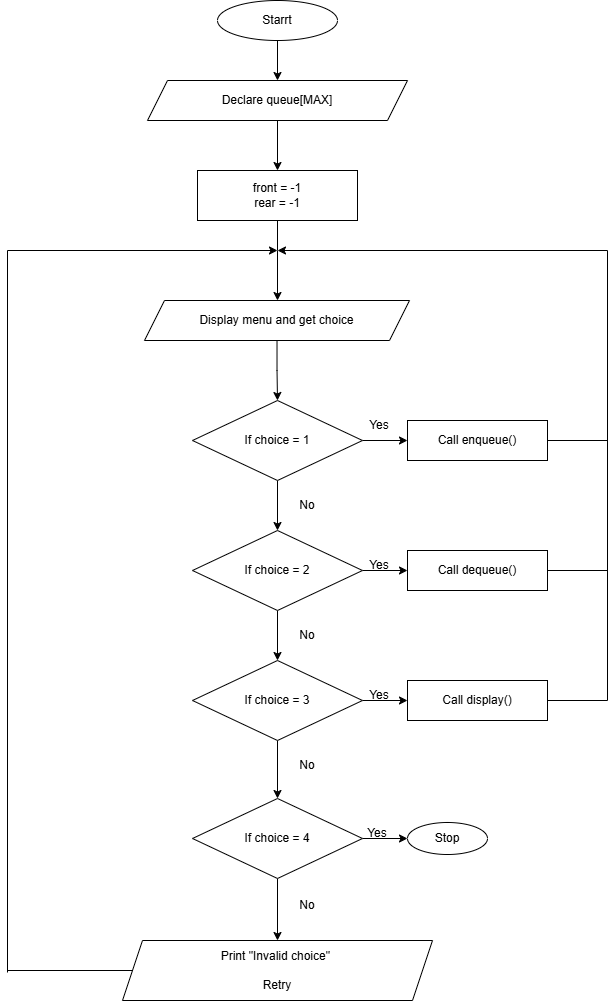

The diagram above was exported from draw.io. Its source (the exported page's mxGraphModel, read from the mxfile embedded in the PNG):
<mxGraphModel dx="688" dy="378" grid="1" gridSize="10" guides="1" tooltips="1" connect="1" arrows="1" fold="1" page="1" pageScale="1" pageWidth="827" pageHeight="1169" math="0" shadow="0">
  <root>
    <mxCell id="0" />
    <mxCell id="1" parent="0" />
    <mxCell id="Z6cki4v-9Lao5C2IJO6p-3" edge="1" parent="1" source="Z6cki4v-9Lao5C2IJO6p-1" style="edgeStyle=orthogonalEdgeStyle;rounded=0;orthogonalLoop=1;jettySize=auto;html=1;" target="Z6cki4v-9Lao5C2IJO6p-2" value="">
      <mxGeometry relative="1" as="geometry" />
    </mxCell>
    <mxCell id="Z6cki4v-9Lao5C2IJO6p-1" parent="1" style="ellipse;whiteSpace=wrap;html=1;" value="Starrt" vertex="1">
      <mxGeometry height="40" width="120" x="330" y="50" as="geometry" />
    </mxCell>
    <mxCell id="Z6cki4v-9Lao5C2IJO6p-5" edge="1" parent="1" source="Z6cki4v-9Lao5C2IJO6p-2" style="edgeStyle=orthogonalEdgeStyle;rounded=0;orthogonalLoop=1;jettySize=auto;html=1;" target="Z6cki4v-9Lao5C2IJO6p-4" value="">
      <mxGeometry relative="1" as="geometry" />
    </mxCell>
    <mxCell id="Z6cki4v-9Lao5C2IJO6p-2" parent="1" style="shape=parallelogram;perimeter=parallelogramPerimeter;whiteSpace=wrap;html=1;fixedSize=1;" value="Declare queue[MAX]" vertex="1">
      <mxGeometry height="40" width="260" x="260" y="130" as="geometry" />
    </mxCell>
    <mxCell id="Z6cki4v-9Lao5C2IJO6p-7" edge="1" parent="1" source="Z6cki4v-9Lao5C2IJO6p-4" style="edgeStyle=orthogonalEdgeStyle;rounded=0;orthogonalLoop=1;jettySize=auto;html=1;" target="Z6cki4v-9Lao5C2IJO6p-6" value="">
      <mxGeometry relative="1" as="geometry">
        <Array as="points">
          <mxPoint x="390" y="300" />
          <mxPoint x="390" y="300" />
        </Array>
      </mxGeometry>
    </mxCell>
    <mxCell id="Z6cki4v-9Lao5C2IJO6p-4" parent="1" style="whiteSpace=wrap;html=1;" value="front = -1&lt;div&gt;rear = -1&lt;/div&gt;" vertex="1">
      <mxGeometry height="50" width="160" x="310" y="220" as="geometry" />
    </mxCell>
    <mxCell id="Z6cki4v-9Lao5C2IJO6p-9" edge="1" parent="1" source="Z6cki4v-9Lao5C2IJO6p-6" style="edgeStyle=orthogonalEdgeStyle;rounded=0;orthogonalLoop=1;jettySize=auto;html=1;" target="Z6cki4v-9Lao5C2IJO6p-8" value="">
      <mxGeometry relative="1" as="geometry" />
    </mxCell>
    <mxCell id="Z6cki4v-9Lao5C2IJO6p-6" parent="1" style="shape=parallelogram;perimeter=parallelogramPerimeter;whiteSpace=wrap;html=1;fixedSize=1;" value="Display menu and get choice" vertex="1">
      <mxGeometry height="40" width="265" x="257" y="350" as="geometry" />
    </mxCell>
    <mxCell id="Z6cki4v-9Lao5C2IJO6p-15" edge="1" parent="1" source="Z6cki4v-9Lao5C2IJO6p-8" style="edgeStyle=orthogonalEdgeStyle;rounded=0;orthogonalLoop=1;jettySize=auto;html=1;" target="Z6cki4v-9Lao5C2IJO6p-14" value="">
      <mxGeometry relative="1" as="geometry" />
    </mxCell>
    <mxCell id="Z6cki4v-9Lao5C2IJO6p-27" edge="1" parent="1" source="Z6cki4v-9Lao5C2IJO6p-8" style="edgeStyle=orthogonalEdgeStyle;rounded=0;orthogonalLoop=1;jettySize=auto;html=1;" target="Z6cki4v-9Lao5C2IJO6p-26" value="">
      <mxGeometry relative="1" as="geometry" />
    </mxCell>
    <mxCell id="Z6cki4v-9Lao5C2IJO6p-8" parent="1" style="rhombus;whiteSpace=wrap;html=1;" value="If choice = 1" vertex="1">
      <mxGeometry height="80" width="170" x="305" y="450" as="geometry" />
    </mxCell>
    <mxCell id="Z6cki4v-9Lao5C2IJO6p-19" edge="1" parent="1" source="Z6cki4v-9Lao5C2IJO6p-12" style="edgeStyle=orthogonalEdgeStyle;rounded=0;orthogonalLoop=1;jettySize=auto;html=1;" target="Z6cki4v-9Lao5C2IJO6p-18" value="">
      <mxGeometry relative="1" as="geometry" />
    </mxCell>
    <mxCell id="Z6cki4v-9Lao5C2IJO6p-39" edge="1" parent="1" source="Z6cki4v-9Lao5C2IJO6p-12" style="edgeStyle=orthogonalEdgeStyle;rounded=0;orthogonalLoop=1;jettySize=auto;html=1;" value="">
      <mxGeometry relative="1" as="geometry">
        <mxPoint x="520" y="888" as="targetPoint" />
      </mxGeometry>
    </mxCell>
    <mxCell id="Z6cki4v-9Lao5C2IJO6p-12" parent="1" style="rhombus;whiteSpace=wrap;html=1;" value="If choice = 4" vertex="1">
      <mxGeometry height="80" width="170" x="305" y="848" as="geometry" />
    </mxCell>
    <mxCell id="Z6cki4v-9Lao5C2IJO6p-17" edge="1" parent="1" source="Z6cki4v-9Lao5C2IJO6p-13" style="edgeStyle=orthogonalEdgeStyle;rounded=0;orthogonalLoop=1;jettySize=auto;html=1;" target="Z6cki4v-9Lao5C2IJO6p-12" value="">
      <mxGeometry relative="1" as="geometry" />
    </mxCell>
    <mxCell id="Z6cki4v-9Lao5C2IJO6p-38" edge="1" parent="1" source="Z6cki4v-9Lao5C2IJO6p-13" style="edgeStyle=orthogonalEdgeStyle;rounded=0;orthogonalLoop=1;jettySize=auto;html=1;" target="Z6cki4v-9Lao5C2IJO6p-36" value="">
      <mxGeometry relative="1" as="geometry" />
    </mxCell>
    <mxCell id="Z6cki4v-9Lao5C2IJO6p-13" parent="1" style="rhombus;whiteSpace=wrap;html=1;" value="If choice = 3" vertex="1">
      <mxGeometry height="80" width="170" x="305" y="710" as="geometry" />
    </mxCell>
    <mxCell id="Z6cki4v-9Lao5C2IJO6p-16" edge="1" parent="1" source="Z6cki4v-9Lao5C2IJO6p-14" style="edgeStyle=orthogonalEdgeStyle;rounded=0;orthogonalLoop=1;jettySize=auto;html=1;" target="Z6cki4v-9Lao5C2IJO6p-13" value="">
      <mxGeometry relative="1" as="geometry" />
    </mxCell>
    <mxCell id="Z6cki4v-9Lao5C2IJO6p-34" edge="1" parent="1" source="Z6cki4v-9Lao5C2IJO6p-14" style="edgeStyle=orthogonalEdgeStyle;rounded=0;orthogonalLoop=1;jettySize=auto;html=1;" value="">
      <mxGeometry relative="1" as="geometry">
        <mxPoint x="520" y="620" as="targetPoint" />
      </mxGeometry>
    </mxCell>
    <mxCell id="Z6cki4v-9Lao5C2IJO6p-14" parent="1" style="rhombus;whiteSpace=wrap;html=1;" value="If choice = 2" vertex="1">
      <mxGeometry height="80" width="170" x="305" y="580" as="geometry" />
    </mxCell>
    <mxCell id="Z6cki4v-9Lao5C2IJO6p-18" parent="1" style="shape=parallelogram;perimeter=parallelogramPerimeter;whiteSpace=wrap;html=1;fixedSize=1;" value="Print &quot;Invalid choice&quot;&amp;nbsp;&lt;div&gt;&lt;br&gt;&lt;div&gt;Retry&lt;/div&gt;&lt;/div&gt;" vertex="1">
      <mxGeometry height="60" width="310" x="235" y="990" as="geometry" />
    </mxCell>
    <mxCell id="Z6cki4v-9Lao5C2IJO6p-20" edge="1" parent="1" style="endArrow=none;html=1;rounded=0;entryX=0;entryY=0.5;entryDx=0;entryDy=0;" target="Z6cki4v-9Lao5C2IJO6p-18" value="">
      <mxGeometry height="50" relative="1" width="50" as="geometry">
        <mxPoint x="120" y="1020" as="sourcePoint" />
        <mxPoint x="440" y="1010" as="targetPoint" />
      </mxGeometry>
    </mxCell>
    <mxCell id="Z6cki4v-9Lao5C2IJO6p-23" edge="1" parent="1" style="endArrow=classic;html=1;rounded=0;" value="">
      <mxGeometry height="50" relative="1" width="50" as="geometry">
        <mxPoint x="120" y="300" as="sourcePoint" />
        <mxPoint x="390" y="300" as="targetPoint" />
      </mxGeometry>
    </mxCell>
    <mxCell id="Z6cki4v-9Lao5C2IJO6p-24" edge="1" parent="1" style="endArrow=none;html=1;rounded=0;" value="">
      <mxGeometry height="50" relative="1" width="50" as="geometry">
        <mxPoint x="120" y="1022" as="sourcePoint" />
        <mxPoint x="120" y="300" as="targetPoint" />
      </mxGeometry>
    </mxCell>
    <mxCell id="Z6cki4v-9Lao5C2IJO6p-26" parent="1" style="whiteSpace=wrap;html=1;" value="Call enqueue()" vertex="1">
      <mxGeometry height="40" width="140" x="520" y="470" as="geometry" />
    </mxCell>
    <mxCell id="Z6cki4v-9Lao5C2IJO6p-30" edge="1" parent="1" style="endArrow=none;html=1;rounded=0;entryX=1;entryY=0.5;entryDx=0;entryDy=0;" target="Z6cki4v-9Lao5C2IJO6p-26" value="">
      <mxGeometry height="50" relative="1" width="50" as="geometry">
        <mxPoint x="720" y="490" as="sourcePoint" />
        <mxPoint x="440" y="320" as="targetPoint" />
      </mxGeometry>
    </mxCell>
    <mxCell id="Z6cki4v-9Lao5C2IJO6p-31" edge="1" parent="1" style="endArrow=none;html=1;rounded=0;" value="">
      <mxGeometry height="50" relative="1" width="50" as="geometry">
        <mxPoint x="720" y="300" as="sourcePoint" />
        <mxPoint x="720" y="750" as="targetPoint" />
      </mxGeometry>
    </mxCell>
    <mxCell id="Z6cki4v-9Lao5C2IJO6p-32" edge="1" parent="1" style="endArrow=classic;html=1;rounded=0;" value="">
      <mxGeometry height="50" relative="1" width="50" as="geometry">
        <mxPoint x="720" y="300" as="sourcePoint" />
        <mxPoint x="390" y="300" as="targetPoint" />
      </mxGeometry>
    </mxCell>
    <mxCell id="Z6cki4v-9Lao5C2IJO6p-35" parent="1" style="whiteSpace=wrap;html=1;" value="Call dequeue()" vertex="1">
      <mxGeometry height="40" width="140" x="520" y="600" as="geometry" />
    </mxCell>
    <mxCell id="Z6cki4v-9Lao5C2IJO6p-36" parent="1" style="whiteSpace=wrap;html=1;" value="Call display()" vertex="1">
      <mxGeometry height="40" width="140" x="520" y="730" as="geometry" />
    </mxCell>
    <mxCell id="Z6cki4v-9Lao5C2IJO6p-40" edge="1" parent="1" style="endArrow=none;html=1;rounded=0;entryX=1;entryY=0.5;entryDx=0;entryDy=0;" target="Z6cki4v-9Lao5C2IJO6p-35" value="">
      <mxGeometry height="50" relative="1" width="50" as="geometry">
        <mxPoint x="720" y="620" as="sourcePoint" />
        <mxPoint x="440" y="720" as="targetPoint" />
      </mxGeometry>
    </mxCell>
    <mxCell id="Z6cki4v-9Lao5C2IJO6p-43" edge="1" parent="1" style="endArrow=none;html=1;rounded=0;entryX=1;entryY=0.5;entryDx=0;entryDy=0;" target="Z6cki4v-9Lao5C2IJO6p-36" value="">
      <mxGeometry height="50" relative="1" width="50" as="geometry">
        <mxPoint x="720" y="750" as="sourcePoint" />
        <mxPoint x="440" y="720" as="targetPoint" />
      </mxGeometry>
    </mxCell>
    <mxCell id="Z6cki4v-9Lao5C2IJO6p-45" parent="1" style="text;html=1;whiteSpace=wrap;strokeColor=none;fillColor=none;align=center;verticalAlign=middle;rounded=0;" value="Yes" vertex="1">
      <mxGeometry height="30" width="60" x="462" y="460" as="geometry" />
    </mxCell>
    <mxCell id="Z6cki4v-9Lao5C2IJO6p-46" parent="1" style="text;html=1;whiteSpace=wrap;strokeColor=none;fillColor=none;align=center;verticalAlign=middle;rounded=0;" value="Yes" vertex="1">
      <mxGeometry height="30" width="60" x="462" y="600" as="geometry" />
    </mxCell>
    <mxCell id="Z6cki4v-9Lao5C2IJO6p-47" parent="1" style="text;html=1;whiteSpace=wrap;strokeColor=none;fillColor=none;align=center;verticalAlign=middle;rounded=0;" value="Yes" vertex="1">
      <mxGeometry height="30" width="60" x="462" y="730" as="geometry" />
    </mxCell>
    <mxCell id="Z6cki4v-9Lao5C2IJO6p-48" parent="1" style="text;html=1;whiteSpace=wrap;strokeColor=none;fillColor=none;align=center;verticalAlign=middle;rounded=0;" value="Yes" vertex="1">
      <mxGeometry height="30" width="60" x="460" y="868" as="geometry" />
    </mxCell>
    <mxCell id="Z6cki4v-9Lao5C2IJO6p-49" parent="1" style="text;html=1;whiteSpace=wrap;strokeColor=none;fillColor=none;align=center;verticalAlign=middle;rounded=0;" value="No" vertex="1">
      <mxGeometry height="30" width="60" x="390" y="540" as="geometry" />
    </mxCell>
    <mxCell id="Z6cki4v-9Lao5C2IJO6p-52" parent="1" style="text;html=1;whiteSpace=wrap;strokeColor=none;fillColor=none;align=center;verticalAlign=middle;rounded=0;" value="No" vertex="1">
      <mxGeometry height="30" width="60" x="390" y="670" as="geometry" />
    </mxCell>
    <mxCell id="Z6cki4v-9Lao5C2IJO6p-53" parent="1" style="text;html=1;whiteSpace=wrap;strokeColor=none;fillColor=none;align=center;verticalAlign=middle;rounded=0;" value="No" vertex="1">
      <mxGeometry height="30" width="60" x="390" y="800" as="geometry" />
    </mxCell>
    <mxCell id="Z6cki4v-9Lao5C2IJO6p-54" parent="1" style="text;html=1;whiteSpace=wrap;strokeColor=none;fillColor=none;align=center;verticalAlign=middle;rounded=0;" value="No" vertex="1">
      <mxGeometry height="30" width="60" x="390" y="940" as="geometry" />
    </mxCell>
    <mxCell id="Z6cki4v-9Lao5C2IJO6p-55" parent="1" style="ellipse;whiteSpace=wrap;html=1;" value="Stop" vertex="1">
      <mxGeometry height="32" width="80" x="520" y="872" as="geometry" />
    </mxCell>
  </root>
</mxGraphModel>